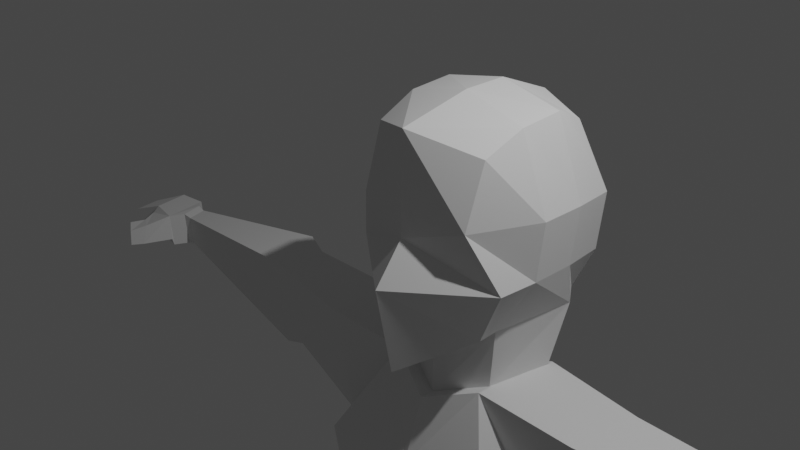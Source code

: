 # Source: Character.blend  (saved by Blender 2.80.75; exported with 4.5.12 LTS)
import bpy
from mathutils import Matrix  # noqa: F401  (used for matrix-valued properties, if any)

bpy.ops.wm.read_factory_settings(use_empty=True)
scene = bpy.context.scene
scene.name = 'Scene'

# ---- collections
col_collection = bpy.data.collections.new('Collection'); scene.collection.children.link(col_collection)

# ---- world
world_world = bpy.data.worlds.new('World'); scene.world = world_world
world_world.use_nodes = True; world_world.node_tree.nodes.clear()
_N = world_world.node_tree.nodes; _L = world_world.node_tree.links
n0 = _N.new('ShaderNodeOutputWorld'); n0.name = 'World Output'; n0.location = (300, 300)
n1 = _N.new('ShaderNodeBackground'); n1.name = 'Background'; n1.location = (10, 300)
n1.inputs[0].default_value = (0.05088, 0.05088, 0.05088, 1.0)
_L.new(n1.outputs[0], n0.inputs[0])
n0.is_active_output = True
world_world.color = (0.05088, 0.05088, 0.05088)
world_world.use_sun_shadow = False
world_world.sun_shadow_jitter_overblur = 0.0

# ---- cameras
cam_camera = bpy.data.cameras.new('Camera')
cam_camera.clip_end = 100.0
cam_camera.ortho_scale = 7.314

# ---- lights
light_light = bpy.data.lights.new('Light', 'POINT')
light_light.transmission_factor = 0.0
light_light.energy = 1000.0
light_light.shadow_soft_size = 0.1
light_light.shadow_maximum_resolution = 0.006
light_light.use_absolute_resolution = True

# ---- meshes
me_cube_001 = bpy.data.meshes.new('Cube.001')
me_cube_001.from_pydata([(0.9869, -0.758, -0.3926), (0.706, -0.9998, 0.2739), (0.9016, 0.8481, -0.4551), (0.9737, 0.8587, 0.2395), (0.7309, -0.758, -1.011), (0.7244, -0.7682, 0.989), (0.7047, 0.7364, -0.9538), (0.639, 0.7429, 0.9821), (0.0, 0.8225, -0.9212), (0.0, 0.9403, 1.104), (0.0, -1.303, -1.487), (0.0, -1.15, 1.206), (0.0, -1.167, 0.0412), (0.0, -1.517, -0.4214), (0.0, 1.113, 0.1315), (0.0, 1.103, -0.3103), (0.6877, -0.4743, -1.036), (0.8854, 0.4891, -0.9826), (0.7572, 0.2549, 1.225), (0.7572, -0.284, 1.19), (0.0, 0.2614, 1.387), (0.0, -0.2775, 1.387), (0.0, 0.4503, -1.197), (0.0, -0.6904, -1.26), (1.02, 0.2614, -0.3926), (1.02, -0.2775, -0.3926), (1.092, 0.272, 0.302), (1.092, -0.2669, 0.302), (0.6143, -0.4463, -1.764), (0.812, 0.2811, -1.71), (0.0, 0.238, -2.013), (0.0, -0.6904, -2.015), (0.6143, -0.6175, -1.764), (0.812, 0.3502, -1.71), (0.0, 0.3071, -2.013), (0.0, -0.8616, -2.015), (0.707, -0.7478, -6.237), (0.03414, 0.5365, -6.168), (0.0, 0.8338, -6.125), (0.0, -0.9061, -7.371), (0.6143, -0.6175, -1.764), (0.812, 0.3502, -1.71), (0.0, 0.9696, -6.049), (0.707, -0.7478, -6.237), (1.814, -0.5492, -1.843), (1.993, 0.3114, -1.812), (1.103, 0.8057, -5.749), (0.9922, -0.5952, -5.868), (0.1985, 0.8599, -3.805), (0.0, -1.212, -4.066), (0.2231, -1.201, -3.969), (0.0, 0.8741, -4.014), (0.1985, 0.8599, -3.805), (0.2231, -1.201, -3.969), (1.336, 1.025, -3.822), (1.177, -0.9679, -3.927), (1.167, -1.147, -2.885), (0.0, 0.6759, -2.743), (1.167, -1.147, -2.885), (1.515, -0.5508, -3.097), (0.724, 0.6558, -2.531), (0.0, -1.111, -2.778), (0.83, 0.7114, -2.79), (1.694, 0.8458, -3.075), (5.915, 0.07291, -2.263), (5.972, 0.3503, -2.247), (5.857, 0.07241, -2.674), (5.914, 0.3498, -2.661), (2.916, -0.2168, -2.958), (3.127, -0.2156, -1.98), (3.054, 0.4519, -2.938), (3.266, 0.4532, -1.952), (3.324, -0.146, -3.134), (3.485, 0.6365, -3.107), (3.703, 0.6379, -1.948), (3.541, -0.1446, -1.984), (6.042, 0.05646, -2.237), (6.105, 0.3631, -2.22), (5.978, 0.0559, -2.692), (6.04, 0.3626, -2.678), (6.176, -0.1255, -2.256), (6.239, 0.4927, -2.239), (6.112, -0.1267, -2.711), (6.175, 0.4916, -2.697), (6.634, -0.02834, -2.275), (6.684, 0.4677, -2.261), (6.611, -0.1073, -2.616), (6.662, 0.3887, -2.605), (7.152, -0.09658, -2.482), (7.189, 0.2723, -2.471), (7.113, -0.09725, -2.753), (7.151, 0.2717, -2.745), (6.124, -0.1462, -2.617), (6.176, -0.1255, -2.256), (6.616, -0.1319, -2.638), (6.656, -0.1115, -2.367), (6.301, -0.5315, -2.627), (6.284, -0.4625, -2.335), (6.523, -0.4208, -2.603), (6.508, -0.354, -2.357), (6.382, -0.6965, -2.617), (6.376, -0.6853, -2.385), (6.602, -0.5591, -2.551), (6.598, -0.5501, -2.365), (0.1307, -0.8664, -7.852), (0.3761, 0.5926, -7.61), (0.0, 0.8416, -7.835), (0.0, -0.6796, -7.787), (0.0, 0.9203, -7.879), (0.2104, -0.8254, -8.118), (1.782, 0.9936, -7.883), (1.66, -0.5906, -7.928), (1.637, 0.3364, -10.42), (0.7568, 0.4657, -10.39), (0.7653, -0.5395, -9.969), (1.539, -0.3884, -9.947), (1.771, 0.4101, -10.79), (0.7295, 0.5632, -10.76), (0.9243, -0.6659, -10.82), (1.677, -0.5188, -10.8), (1.067, 0.008904, -13.4), (1.076, -0.1958, -13.39), (1.121, -0.201, -13.28), (1.1, 0.6845, -13.28), (1.07, 0.7296, -13.07), (1.2, 0.7708, -13.26), (1.752, 0.1453, -13.37), (1.62, 0.01639, -13.18), (1.744, -0.05314, -13.37), (1.808, 0.5701, -13.3), (1.728, 0.6828, -13.28), (1.842, 0.6162, -13.09), (1.068, -0.1022, -13.73), (1.169, -0.1029, -13.83), (1.13, -0.3202, -13.83), (1.022, -0.3052, -13.74), (1.173, 0.9261, -13.7), (1.282, 1.014, -13.71), (1.289, 0.9614, -13.8), (1.724, 0.07683, -13.72), (1.724, -0.1252, -13.72), (1.623, -0.1764, -13.82), (1.623, 0.02974, -13.82), (1.742, 0.7697, -13.72), (1.624, 0.8535, -13.81), (1.643, 0.9134, -13.72), (1.707, -1.236, -13.19), (1.696, -1.288, -13.27), (1.793, -1.156, -13.29), (1.129, -1.313, -13.18), (1.0, -1.298, -13.28), (1.081, -1.386, -13.27), (1.623, -0.9024, -13.82), (1.735, -0.9207, -13.72), (1.638, -1.051, -13.74), (0.9409, -1.074, -13.87), (0.9443, -1.211, -13.78), (0.8604, -1.137, -13.78), (1.796, -0.6458, -13.29), (1.784, -0.4443, -13.31), (1.702, -0.4837, -13.21), (1.711, -0.6835, -13.19), (1.736, -0.3921, -13.72), (1.736, -0.5915, -13.72), (1.623, -0.606, -13.82), (1.623, -0.4021, -13.82), (1.052, -0.5441, -13.83), (0.9871, -0.7638, -13.84), (0.9199, -0.7866, -13.75), (0.9671, -0.595, -13.74), (1.228, -0.7966, -13.2), (1.229, -0.5948, -13.21), (1.095, -0.6106, -13.31), (1.089, -0.8077, -13.29)], [], [(25, 27, 1, 0), (14, 9, 7, 3), (27, 19, 5, 1), (16, 25, 0, 4), (23, 16, 4, 10), (0, 1, 12, 13), (19, 21, 11, 5), (8, 15, 2, 6), (1, 5, 11, 12), (4, 0, 13, 10), (15, 14, 3, 2), (7, 9, 20, 18), (18, 20, 21, 19), (8, 6, 17, 22), (17, 16, 28, 29), (6, 2, 24, 17), (17, 24, 25, 16), (3, 7, 18, 26), (26, 18, 19, 27), (2, 3, 26, 24), (24, 26, 27, 25), (30, 29, 33, 34), (16, 23, 31, 28), (22, 17, 29, 30), (50, 49, 39, 36), (29, 28, 32, 33), (28, 31, 35, 32), (37, 42, 108, 105), (51, 48, 37, 38), (60, 33, 41, 62), (36, 39, 107, 104), (50, 36, 43, 53), (33, 32, 40, 41), (47, 43, 109, 111), (54, 55, 47, 46), (41, 40, 44, 45), (53, 43, 47, 55), (62, 41, 45, 63), (42, 52, 54, 46), (58, 53, 55, 59), (63, 59, 55, 54), (56, 50, 53, 58), (37, 48, 52, 42), (57, 60, 48, 51), (56, 61, 49, 50), (32, 35, 61, 56), (34, 33, 60, 57), (32, 56, 58, 40), (75, 72, 66, 64), (40, 58, 59, 44), (52, 62, 63, 54), (48, 60, 62, 52), (65, 64, 76, 77), (72, 73, 67, 66), (73, 74, 65, 67), (74, 75, 64, 65), (45, 44, 69, 71), (63, 45, 71, 70), (59, 63, 70, 68), (44, 59, 68, 69), (71, 69, 75, 74), (70, 71, 74, 73), (68, 70, 73, 72), (69, 68, 72, 75), (78, 79, 83, 82), (66, 67, 79, 78), (64, 66, 78, 76), (67, 65, 77, 79), (80, 82, 92, 93), (76, 78, 82, 80), (79, 77, 81, 83), (77, 76, 80, 81), (87, 85, 89, 91), (83, 81, 85, 87), (81, 80, 84, 85), (82, 83, 87, 86), (89, 88, 90, 91), (85, 84, 88, 89), (86, 87, 91, 90), (84, 86, 90, 88), (92, 94, 98, 96), (82, 86, 94, 92), (84, 80, 93, 95), (86, 84, 95, 94), (96, 98, 102, 100), (93, 92, 96, 97), (95, 93, 97, 99), (94, 95, 99, 98), (101, 100, 102, 103), (97, 96, 100, 101), (99, 97, 101, 103), (98, 99, 103, 102), (106, 105, 104, 107), (129, 126, 139, 143), (104, 105, 108, 109), (42, 46, 110, 108), (46, 47, 111, 110), (43, 36, 104, 109), (38, 37, 105, 106), (117, 116, 131, 124), (121, 135, 169, 172), (118, 117, 124, 122), (133, 138, 144, 142), (110, 111, 115, 112), (111, 109, 114, 115), (109, 108, 113, 114), (108, 110, 112, 113), (112, 115, 119, 116), (115, 114, 118, 119), (114, 113, 117, 118), (113, 112, 116, 117), (134, 141, 165, 166), (119, 118, 122, 127), (173, 168, 157, 150), (140, 128, 159, 162), (163, 158, 148, 153), (147, 151, 156, 154), (167, 164, 152, 155), (127, 122, 171, 160), (125, 130, 145, 137), (161, 170, 149, 146), (116, 119, 127, 131), (120, 121, 122), (123, 124, 125), (126, 127, 128), (129, 130, 131), (132, 133, 134, 135), (136, 137, 138), (139, 140, 141, 142), (143, 144, 145), (146, 147, 148), (149, 150, 151), (152, 153, 154), (155, 156, 157), (158, 159, 160, 161), (162, 163, 164, 165), (166, 167, 168, 169), (170, 171, 172, 173), (122, 124, 123, 120), (126, 129, 131, 127), (124, 131, 130, 125), (132, 136, 138, 133), (142, 144, 143, 139), (137, 145, 144, 138), (141, 134, 133, 142), (129, 143, 145, 130), (136, 123, 125, 137), (135, 121, 120, 132), (139, 126, 128, 140), (146, 149, 151, 147), (154, 156, 155, 152), (156, 151, 150, 157), (153, 148, 147, 154), (161, 146, 148, 158), (165, 141, 140, 162), (169, 135, 134, 166), (173, 150, 149, 170), (127, 160, 159, 128), (152, 164, 163, 153), (157, 168, 167, 155), (121, 172, 171, 122), (168, 173, 172, 169), (170, 161, 160, 171), (164, 167, 166, 165), (158, 163, 162, 159), (120, 123, 136, 132)])
_uv = me_cube_001.uv_layers.new(name='UVMap')
_uv.uv.foreach_set('vector', [0.4583, 0.6667, 0.5417, 0.6667, 0.5417, 0.75, 0.4583, 0.75, 0.5417, 0.375, 0.625, 0.375, 0.625, 0.5, 0.5417, 0.5, 0.5417, 0.6667, 0.625, 0.6667, 0.625, 0.75, 0.5417, 0.75, 0.375, 0.6667, 0.4583, 0.6667, 0.4583, 0.75, 0.375, 0.75, 0.25, 0.6667, 0.375, 0.6667, 0.375, 0.75, 0.25, 0.75, 0.4583, 0.75, 0.5417, 0.75, 0.5417, 0.875, 0.4583, 0.875, 0.625, 0.6667, 0.75, 0.6667, 0.75, 0.75, 0.625, 0.75, 0.375, 0.375, 0.4583, 0.375, 0.4583, 0.5, 0.375, 0.5, 0.5417, 0.75, 0.625, 0.75, 0.625, 0.875, 0.5417, 0.875, 0.375, 0.75, 0.4583, 0.75, 0.4583, 0.875, 0.375, 0.875, 0.4583, 0.375, 0.5417, 0.375, 0.5417, 0.5, 0.4583, 0.5, 0.625, 0.5, 0.75, 0.5, 0.75, 0.5833, 0.625, 0.5833, 0.625, 0.5833, 0.75, 0.5833, 0.75, 0.6667, 0.625, 0.6667, 0.25, 0.5, 0.375, 0.5, 0.375, 0.5833, 0.25, 0.5833, 0.375, 0.5833, 0.375, 0.6667, 0.375, 0.6667, 0.375, 0.5833, 0.375, 0.5, 0.4583, 0.5, 0.4583, 0.5833, 0.375, 0.5833, 0.375, 0.5833, 0.4583, 0.5833, 0.4583, 0.6667, 0.375, 0.6667, 0.5417, 0.5, 0.625, 0.5, 0.625, 0.5833, 0.5417, 0.5833, 0.5417, 0.5833, 0.625, 0.5833, 0.625, 0.6667, 0.5417, 0.6667, 0.4583, 0.5, 0.5417, 0.5, 0.5417, 0.5833, 0.4583, 0.5833, 0.4583, 0.5833, 0.5417, 0.5833, 0.5417, 0.6667, 0.4583, 0.6667, 0.25, 0.5833, 0.375, 0.5833, 0.375, 0.5833, 0.25, 0.5833, 0.375, 0.6667, 0.25, 0.6667, 0.25, 0.6667, 0.375, 0.6667, 0.25, 0.5833, 0.375, 0.5833, 0.375, 0.5833, 0.25, 0.5833, 0.375, 0.6667, 0.25, 0.6667, 0.25, 0.6667, 0.375, 0.6667, 0.375, 0.5833, 0.375, 0.6667, 0.375, 0.6667, 0.375, 0.5833, 0.375, 0.6667, 0.25, 0.6667, 0.25, 0.6667, 0.375, 0.6667, 0.375, 0.5833, 0.375, 0.5833, 0.375, 0.5851, 0.375, 0.5833, 0.25, 0.5833, 0.375, 0.5833, 0.375, 0.5833, 0.25, 0.5833, 0.375, 0.5833, 0.375, 0.5833, 0.375, 0.5833, 0.375, 0.5833, 0.375, 0.6667, 0.25, 0.6667, 0.25, 0.6667, 0.375, 0.6667, 0.375, 0.6667, 0.375, 0.6667, 0.375, 0.6667, 0.375, 0.6667, 0.375, 0.5833, 0.375, 0.6667, 0.375, 0.6667, 0.375, 0.5833, 0.375, 0.6667, 0.375, 0.6667, 0.375, 0.6667, 0.375, 0.6667, 0.375, 0.5833, 0.375, 0.6667, 0.375, 0.6667, 0.375, 0.5833, 0.375, 0.5833, 0.375, 0.6667, 0.375, 0.6667, 0.375, 0.5833, 0.375, 0.6667, 0.375, 0.6667, 0.375, 0.6667, 0.375, 0.6667, 0.375, 0.5833, 0.375, 0.5833, 0.375, 0.5833, 0.375, 0.5833, 0.375, 0.5833, 0.375, 0.5833, 0.375, 0.5833, 0.375, 0.5833, 0.375, 0.6667, 0.375, 0.6667, 0.375, 0.6667, 0.375, 0.6667, 0.375, 0.5833, 0.375, 0.6667, 0.375, 0.6667, 0.375, 0.5833, 0.375, 0.6667, 0.375, 0.6667, 0.375, 0.6667, 0.375, 0.6667, 0.375, 0.5833, 0.375, 0.5833, 0.375, 0.5833, 0.375, 0.5833, 0.25, 0.5833, 0.375, 0.5833, 0.375, 0.5833, 0.25, 0.5833, 0.375, 0.6667, 0.25, 0.6667, 0.25, 0.6667, 0.375, 0.6667, 0.375, 0.6667, 0.25, 0.6667, 0.25, 0.6667, 0.375, 0.6667, 0.25, 0.5833, 0.375, 0.5833, 0.375, 0.5833, 0.25, 0.5833, 0.375, 0.6667, 0.375, 0.6667, 0.375, 0.6667, 0.375, 0.6667, 0.375, 0.6667, 0.375, 0.6667, 0.375, 0.6667, 0.375, 0.6667, 0.375, 0.6667, 0.375, 0.6667, 0.375, 0.6667, 0.375, 0.6667, 0.375, 0.5833, 0.375, 0.5833, 0.375, 0.5833, 0.375, 0.5833, 0.375, 0.5833, 0.375, 0.5833, 0.375, 0.5833, 0.375, 0.5833, 0.375, 0.5833, 0.375, 0.6667, 0.375, 0.6667, 0.375, 0.5833, 0.375, 0.6667, 0.375, 0.5833, 0.375, 0.5833, 0.375, 0.6667, 0.375, 0.5833, 0.375, 0.5833, 0.375, 0.5833, 0.375, 0.5833, 0.375, 0.5833, 0.375, 0.6667, 0.375, 0.6667, 0.375, 0.5833, 0.375, 0.5833, 0.375, 0.6667, 0.375, 0.6667, 0.375, 0.5833, 0.375, 0.5833, 0.375, 0.5833, 0.375, 0.5833, 0.375, 0.5833, 0.375, 0.6667, 0.375, 0.5833, 0.375, 0.5833, 0.375, 0.6667, 0.375, 0.6667, 0.375, 0.6667, 0.375, 0.6667, 0.375, 0.6667, 0.375, 0.5833, 0.375, 0.6667, 0.375, 0.6667, 0.375, 0.5833, 0.375, 0.5833, 0.375, 0.5833, 0.375, 0.5833, 0.375, 0.5833, 0.375, 0.6667, 0.375, 0.5833, 0.375, 0.5833, 0.375, 0.6667, 0.375, 0.6667, 0.375, 0.6667, 0.375, 0.6667, 0.375, 0.6667, 0.375, 0.6667, 0.375, 0.5833, 0.375, 0.5833, 0.375, 0.6667, 0.375, 0.6667, 0.375, 0.5833, 0.375, 0.5833, 0.375, 0.6667, 0.375, 0.6667, 0.375, 0.6667, 0.375, 0.6667, 0.375, 0.6667, 0.375, 0.5833, 0.375, 0.5833, 0.375, 0.5833, 0.375, 0.5833, 0.375, 0.6667, 0.375, 0.6667, 0.375, 0.6667, 0.375, 0.6667, 0.375, 0.6667, 0.375, 0.6667, 0.375, 0.6667, 0.375, 0.6667, 0.375, 0.5833, 0.375, 0.5833, 0.375, 0.5833, 0.375, 0.5833, 0.375, 0.5833, 0.375, 0.6667, 0.375, 0.6667, 0.375, 0.5833, 0.375, 0.5833, 0.375, 0.5833, 0.375, 0.5833, 0.375, 0.5833, 0.375, 0.5833, 0.375, 0.5833, 0.375, 0.5833, 0.375, 0.5833, 0.375, 0.5833, 0.375, 0.6667, 0.375, 0.6667, 0.375, 0.5833, 0.375, 0.6667, 0.375, 0.5833, 0.375, 0.5833, 0.375, 0.6667, 0.375, 0.5833, 0.375, 0.6667, 0.375, 0.6667, 0.375, 0.5833, 0.375, 0.5833, 0.375, 0.6667, 0.375, 0.6667, 0.375, 0.5833, 0.375, 0.6667, 0.375, 0.5833, 0.375, 0.5833, 0.375, 0.6667, 0.375, 0.6667, 0.375, 0.6667, 0.375, 0.6667, 0.375, 0.6667, 0.375, 0.6667, 0.375, 0.6667, 0.375, 0.6667, 0.375, 0.6667, 0.375, 0.6667, 0.375, 0.6667, 0.375, 0.6667, 0.375, 0.6667, 0.375, 0.6667, 0.375, 0.6667, 0.375, 0.6667, 0.375, 0.6667, 0.375, 0.6667, 0.375, 0.6667, 0.375, 0.6667, 0.375, 0.6667, 0.375, 0.6667, 0.375, 0.6667, 0.375, 0.6667, 0.375, 0.6667, 0.375, 0.6667, 0.375, 0.6667, 0.375, 0.6667, 0.375, 0.6667, 0.375, 0.6667, 0.375, 0.6667, 0.375, 0.6667, 0.375, 0.6667, 0.375, 0.6667, 0.375, 0.6667, 0.375, 0.6667, 0.375, 0.6667, 0.375, 0.6667, 0.375, 0.6667, 0.375, 0.6667, 0.375, 0.6667, 0.375, 0.6667, 0.375, 0.6667, 0.375, 0.6667, 0.375, 0.6667, 0.375, 0.6667, 0.375, 0.6667, 0.375, 0.6667, 0.375, 0.6667, 0.375, 0.6667, 0.375, 0.6667, 0.375, 0.6667, 0.375, 0.6667, 0.25, 0.5833, 0.375, 0.5833, 0.375, 0.6667, 0.25, 0.6667, 0.375, 0.5959, 0.375, 0.6542, 0.375, 0.6569, 0.375, 0.5934, 0.375, 0.6667, 0.375, 0.5833, 0.375, 0.5851, 0.375, 0.6667, 0.375, 0.5833, 0.375, 0.5833, 0.375, 0.5833, 0.375, 0.5851, 0.375, 0.5833, 0.375, 0.6667, 0.375, 0.6667, 0.375, 0.5833, 0.375, 0.6667, 0.375, 0.6667, 0.375, 0.6667, 0.375, 0.6667, 0.25, 0.5833, 0.375, 0.5833, 0.375, 0.5833, 0.25, 0.5833, 0.375, 0.5833, 0.375, 0.5833, 0.375, 0.5833, 0.375, 0.5833, 0.375, 0.6667, 0.375, 0.6667, 0.375, 0.6667, 0.375, 0.6667, 0.375, 0.6667, 0.375, 0.5833, 0.375, 0.5833, 0.375, 0.6783, 0.375, 0.6597, 0.375, 0.5901, 0.375, 0.5912, 0.375, 0.6587, 0.375, 0.5833, 0.375, 0.6667, 0.375, 0.6667, 0.375, 0.5833, 0.375, 0.6667, 0.375, 0.6667, 0.375, 0.6667, 0.375, 0.6667, 0.375, 0.6667, 0.375, 0.5851, 0.375, 0.5833, 0.375, 0.6667, 0.375, 0.5851, 0.375, 0.5833, 0.375, 0.5833, 0.375, 0.5833, 0.375, 0.5833, 0.375, 0.6667, 0.375, 0.6667, 0.375, 0.5833, 0.375, 0.6667, 0.375, 0.6667, 0.375, 0.6667, 0.375, 0.6667, 0.375, 0.6667, 0.375, 0.5833, 0.375, 0.5833, 0.375, 0.6667, 0.375, 0.5833, 0.375, 0.5833, 0.375, 0.5833, 0.375, 0.5833, 0.375, 0.6667, 0.375, 0.6667, 0.375, 0.6667, 0.375, 0.6667, 0.375, 0.6667, 0.375, 0.6667, 0.375, 0.6667, 0.375, 0.6667, 0.375, 0.6667, 0.375, 0.6667, 0.375, 0.6667, 0.375, 0.6667, 0.375, 0.6667, 0.375, 0.6667, 0.375, 0.6667, 0.375, 0.6667, 0.375, 0.6667, 0.375, 0.6667, 0.375, 0.6667, 0.375, 0.6667, 0.375, 0.6667, 0.375, 0.6667, 0.375, 0.6667, 0.375, 0.6667, 0.375, 0.6667, 0.375, 0.6667, 0.375, 0.6667, 0.375, 0.6667, 0.375, 0.6667, 0.375, 0.6667, 0.375, 0.6667, 0.375, 0.6667, 0.375, 0.5833, 0.375, 0.5833, 0.375, 0.5833, 0.375, 0.5833, 0.375, 0.6667, 0.375, 0.6667, 0.375, 0.6667, 0.375, 0.6667, 0.375, 0.5833, 0.375, 0.6667, 0.375, 0.6715, 0.375, 0.5833, 0.375, 0.6576, 0.375, 0.6667, 0.375, 0.6783, 0.375, 0.5924, 0.375, 0.5833, 0.375, 0.5833, 0.375, 0.6542, 0.375, 0.6667, 0.375, 0.6667, 0.375, 0.5959, 0.375, 0.5833, 0.375, 0.5833, 0.375, 0.6594, 0.375, 0.6597, 0.375, 0.6667, 0.375, 0.6667, 0.375, 0.5908, 0.375, 0.5833, 0.375, 0.5901, 0.375, 0.6569, 0.375, 0.6667, 0.375, 0.6667, 0.375, 0.6587, 0.375, 0.5934, 0.375, 0.5912, 0.375, 0.5833, 0.375, 0.6667, 0.375, 0.6667, 0.375, 0.6667, 0.375, 0.6667, 0.375, 0.6667, 0.375, 0.6667, 0.375, 0.6667, 0.375, 0.6667, 0.375, 0.6667, 0.375, 0.6667, 0.375, 0.6667, 0.375, 0.6667, 0.375, 0.6667, 0.375, 0.6667, 0.375, 0.6667, 0.375, 0.6667, 0.375, 0.6667, 0.375, 0.6667, 0.375, 0.6667, 0.375, 0.6667, 0.375, 0.6667, 0.375, 0.6667, 0.375, 0.6667, 0.375, 0.6667, 0.375, 0.6667, 0.375, 0.6667, 0.375, 0.6667, 0.375, 0.6667, 0.375, 0.6783, 0.375, 0.5833, 0.375, 0.5924, 0.375, 0.6576, 0.375, 0.6542, 0.375, 0.5959, 0.375, 0.5833, 0.375, 0.6715, 0.375, 0.5833, 0.375, 0.5833, 0.375, 0.5833, 0.375, 0.5833, 0.375, 0.6594, 0.375, 0.5908, 0.375, 0.5901, 0.375, 0.6597, 0.375, 0.6587, 0.375, 0.5912, 0.375, 0.5934, 0.375, 0.6569, 0.375, 0.5833, 0.375, 0.5833, 0.375, 0.5912, 0.375, 0.5901, 0.375, 0.6667, 0.375, 0.6667, 0.375, 0.6597, 0.375, 0.6587, 0.375, 0.5959, 0.375, 0.5934, 0.375, 0.5833, 0.375, 0.5833, 0.375, 0.5908, 0.375, 0.5924, 0.375, 0.5833, 0.375, 0.5833, 0.375, 0.6667, 0.375, 0.6667, 0.375, 0.6576, 0.375, 0.6594, 0.375, 0.6569, 0.375, 0.6542, 0.375, 0.6667, 0.375, 0.6667, 0.375, 0.6667, 0.375, 0.6667, 0.375, 0.6667, 0.375, 0.6667, 0.375, 0.6667, 0.375, 0.6667, 0.375, 0.6667, 0.375, 0.6667, 0.375, 0.6667, 0.375, 0.6667, 0.375, 0.6667, 0.375, 0.6667, 0.375, 0.6667, 0.375, 0.6667, 0.375, 0.6667, 0.375, 0.6667, 0.375, 0.6667, 0.375, 0.6667, 0.375, 0.6667, 0.375, 0.6667, 0.375, 0.6667, 0.375, 0.6667, 0.375, 0.6667, 0.375, 0.6667, 0.375, 0.6667, 0.375, 0.6667, 0.375, 0.6667, 0.375, 0.6667, 0.375, 0.6667, 0.375, 0.6667, 0.375, 0.6667, 0.375, 0.6667, 0.375, 0.6667, 0.375, 0.6667, 0.375, 0.6667, 0.375, 0.6667, 0.375, 0.6667, 0.375, 0.6667, 0.375, 0.6667, 0.375, 0.6667, 0.375, 0.6667, 0.375, 0.6667, 0.375, 0.6667, 0.375, 0.6667, 0.375, 0.6667, 0.375, 0.6667, 0.375, 0.6667, 0.375, 0.6667, 0.375, 0.6667, 0.375, 0.6667, 0.375, 0.6667, 0.375, 0.6667, 0.375, 0.6667, 0.375, 0.6667, 0.375, 0.6667, 0.375, 0.6667, 0.375, 0.6667, 0.375, 0.6667, 0.375, 0.6667, 0.375, 0.6667, 0.375, 0.6667, 0.375, 0.6667, 0.375, 0.6667, 0.375, 0.6667, 0.375, 0.6576, 0.375, 0.5924, 0.375, 0.5908, 0.375, 0.6594])
me_cube_001.use_remesh_preserve_volume = False
me_cube_001.use_remesh_preserve_attributes = False
me_cube_001.use_mirror_vertex_groups = False
me_cube_001.update()

# ---- objects
ob_light = bpy.data.objects.new('Light', light_light)
ob_camera = bpy.data.objects.new('Camera', cam_camera)
ob_character = bpy.data.objects.new('Character', me_cube_001)

# ---- transforms, parenting, visibility, modifiers, constraints
ob_light.location = (4.076, 1.005, 5.904)
ob_light.rotation_euler = (0.6503, 0.05522, 1.866)
ob_light.lock_rotations_4d = False
ob_light.empty_display_type = 'ARROWS'
ob_light.color = (0.0, 0.0, 0.0, 0.0)
ob_light.lineart.crease_threshold = 0.0
ob_camera.location = (7.359, -6.926, 4.958)
ob_camera.rotation_euler = (1.109, 0.0, 0.8149)
ob_camera.lock_rotations_4d = False
ob_camera.empty_display_type = 'ARROWS'
ob_camera.color = (0.0, 0.0, 0.0, 0.0)
ob_camera.display_type = 'WIRE'
ob_camera.lineart.crease_threshold = 0.0
ob_character.location = (0.2252, 0.9802, -0.1136)
ob_character.lineart.crease_threshold = 0.0
_m = ob_character.modifiers.new('Mirror', 'MIRROR')
_m.use_clip = True

# ---- collection membership
col_collection.objects.link(ob_light)
col_collection.objects.link(ob_camera)
col_collection.objects.link(ob_character)

# ---- scene / render settings (as saved in the file)
scene.camera = ob_camera
scene.frame_start = 1; scene.frame_end = 250; scene.frame_set(79)
scene.render.engine = 'BLENDER_EEVEE_NEXT'
scene.cycles.use_denoising = False
scene.cycles.samples = 128
scene.cycles.sampling_pattern = 'TABULATED_SOBOL'
scene.cycles.use_adaptive_sampling = False
scene.cycles.use_light_tree = False
scene.view_settings.view_transform = 'Filmic'
bpy.context.view_layer.update()
